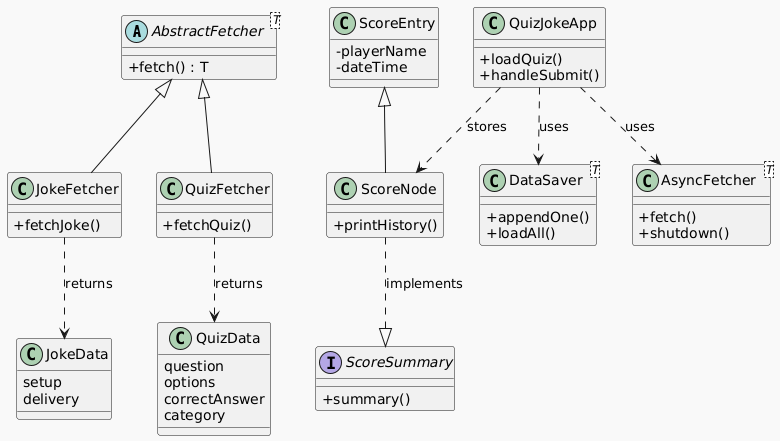

The diagram above was rendered by PlantUML. Its source (embedded in the PNG):
@startuml
skinparam classAttributeIconSize 0
skinparam backgroundColor #f9f9f9
skinparam classFontColor black
skinparam classFontName Arial

abstract class AbstractFetcher<T> {
    + fetch() : T
}

class AsyncFetcher<T> {
    + fetch()
    + shutdown()
}

class JokeFetcher {
    + fetchJoke()
}

class QuizFetcher {
    + fetchQuiz()
}

class QuizJokeApp {
    + loadQuiz()
    + handleSubmit()
}

class ScoreEntry {
    - playerName
    - dateTime
}

class ScoreNode {
    + printHistory()
}

interface ScoreSummary {
    + summary()
}

class DataSaver<T> {
    + appendOne()
    + loadAll()
}

class QuizData {
    question
    options
    correctAnswer
    category
}

class JokeData {
    setup
    delivery
}

AbstractFetcher <|-- JokeFetcher
AbstractFetcher <|-- QuizFetcher
QuizJokeApp ..> AsyncFetcher : uses
QuizJokeApp ..> DataSaver : uses
QuizJokeApp ..> ScoreNode : stores
ScoreEntry <|-- ScoreNode
ScoreNode ..|> ScoreSummary : implements
QuizFetcher ..> QuizData : returns
JokeFetcher ..> JokeData : returns
@enduml